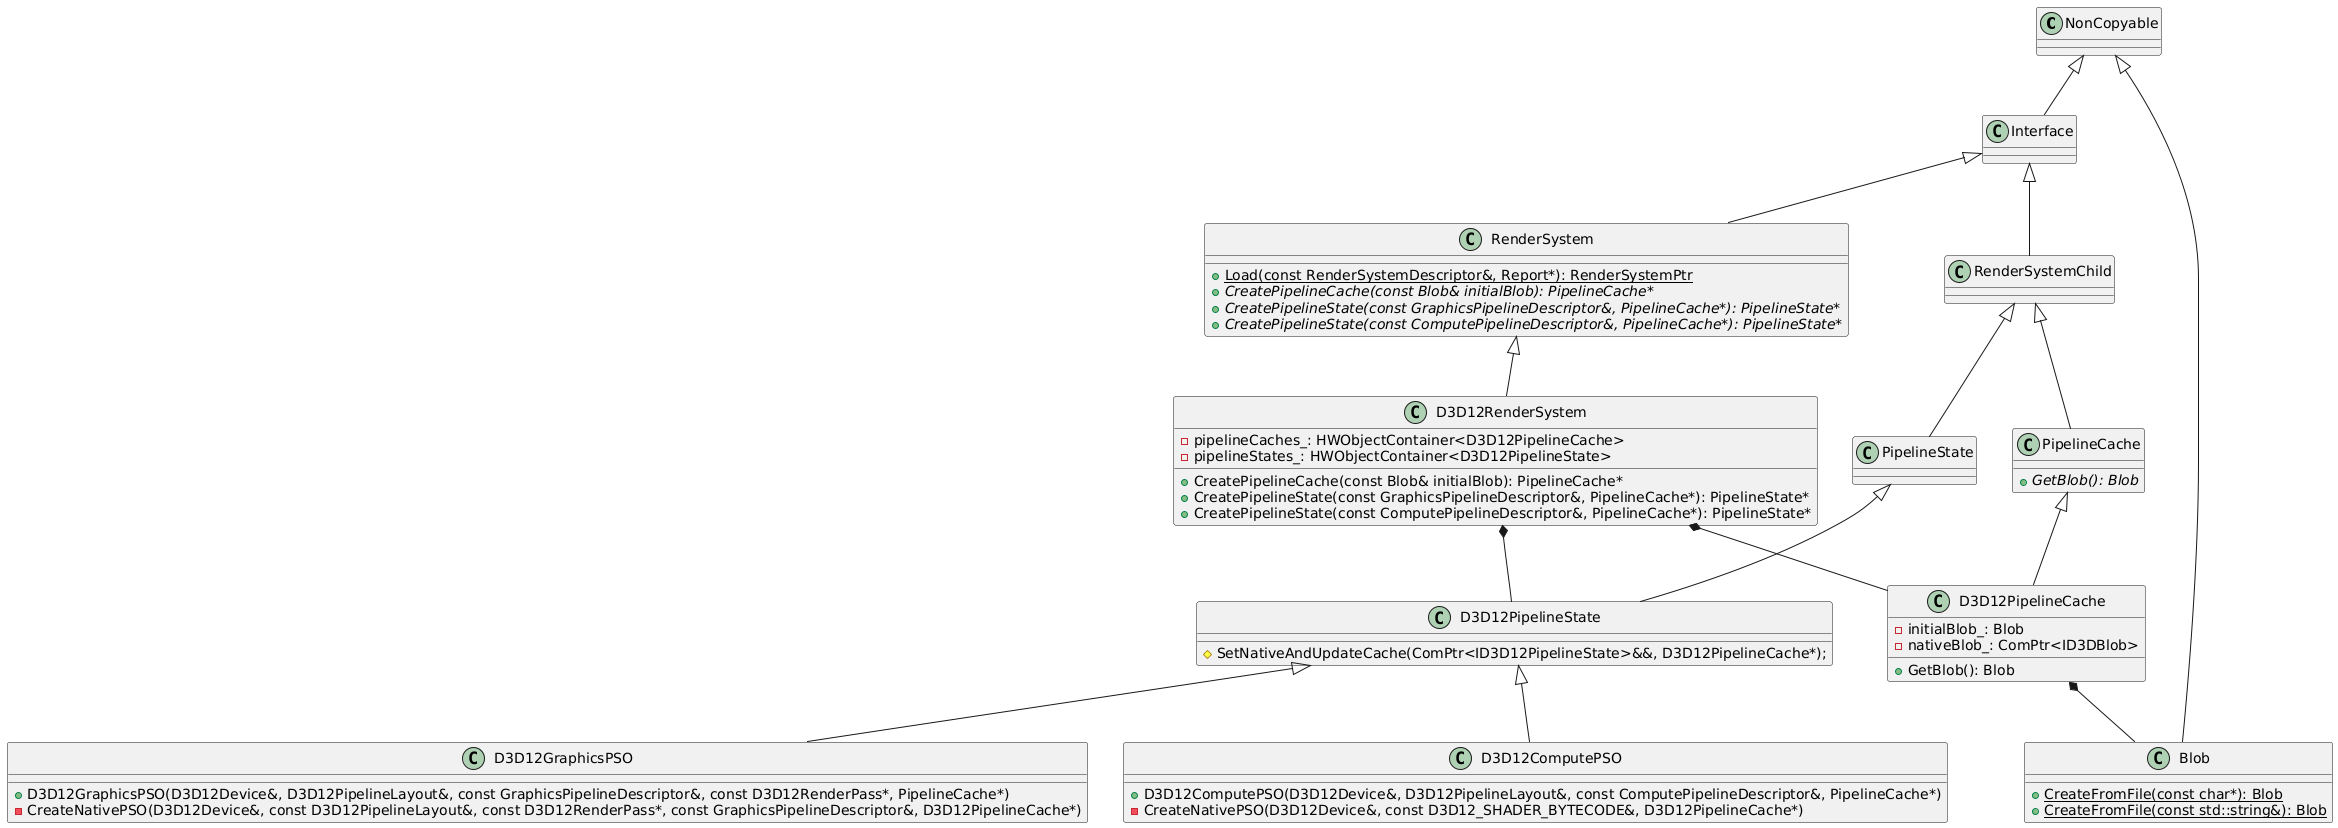

The diagram above was rendered by PlantUML. Its source (embedded in the PNG):
@startuml
class NonCopyable
class Interface
NonCopyable <|-- Interface
class RenderSystemChild
Interface <|-- RenderSystemChild
class PipelineCache {
    +{abstract}GetBlob(): Blob
}
RenderSystemChild <|-- PipelineCache
class D3D12PipelineCache {
    +GetBlob(): Blob
    -initialBlob_: Blob
    -nativeBlob_: ComPtr<ID3DBlob>
}
PipelineCache <|-- D3D12PipelineCache

class PipelineState
RenderSystemChild <|-- PipelineState
class D3D12PipelineState {
    #SetNativeAndUpdateCache(ComPtr<ID3D12PipelineState>&&, D3D12PipelineCache*);
}
PipelineState <|-- D3D12PipelineState
class D3D12ComputePSO {
    +D3D12ComputePSO(D3D12Device&, D3D12PipelineLayout&, const ComputePipelineDescriptor&, PipelineCache*)
    -CreateNativePSO(D3D12Device&, const D3D12_SHADER_BYTECODE&, D3D12PipelineCache*)
}
D3D12PipelineState <|-- D3D12ComputePSO
class D3D12GraphicsPSO {
    +D3D12GraphicsPSO(D3D12Device&, D3D12PipelineLayout&, const GraphicsPipelineDescriptor&, const D3D12RenderPass*, PipelineCache*)
    -CreateNativePSO(D3D12Device&, const D3D12PipelineLayout&, const D3D12RenderPass*, const GraphicsPipelineDescriptor&, D3D12PipelineCache*)
}
D3D12PipelineState <|-- D3D12GraphicsPSO
class RenderSystem {
    +{static}Load(const RenderSystemDescriptor&, Report*): RenderSystemPtr
    +{abstract}CreatePipelineCache(const Blob& initialBlob): PipelineCache*
    +{abstract}CreatePipelineState(const GraphicsPipelineDescriptor&, PipelineCache*): PipelineState*
    +{abstract}CreatePipelineState(const ComputePipelineDescriptor&, PipelineCache*): PipelineState*
}
Interface <|-- RenderSystem
class D3D12RenderSystem {
    +CreatePipelineCache(const Blob& initialBlob): PipelineCache*
    +CreatePipelineState(const GraphicsPipelineDescriptor&, PipelineCache*): PipelineState*
    +CreatePipelineState(const ComputePipelineDescriptor&, PipelineCache*): PipelineState*
    -pipelineCaches_: HWObjectContainer<D3D12PipelineCache>
    -pipelineStates_: HWObjectContainer<D3D12PipelineState>
}
RenderSystem <|-- D3D12RenderSystem
D3D12RenderSystem *-- D3D12PipelineCache
D3D12RenderSystem *-- D3D12PipelineState
class Blob {
    +{static}CreateFromFile(const char*): Blob
    +{static}CreateFromFile(const std::string&): Blob
}
NonCopyable <|-- Blob
D3D12PipelineCache *-- Blob
@enduml